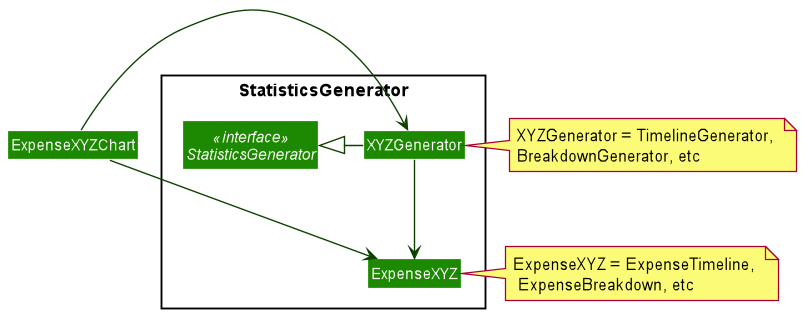

The diagram above was rendered by PlantUML. Its source (embedded in the PNG):
@startuml








skinparam BackgroundColor #FFFFFFF

skinparam Shadowing false

skinparam Class {
    FontColor #FFFFFF
    BorderThickness 1
    BorderColor #FFFFFF
    StereotypeFontColor #FFFFFF
    FontName Arial
}

skinparam Actor {
    BorderColor #000000
    Color #000000
    FontName Arial
}

skinparam Sequence {
    MessageAlign center
    BoxFontSize 15
    BoxPadding 0
    BoxFontColor #FFFFFF
    FontName Arial
}

skinparam Participant {
    FontColor #FFFFFFF
    Padding 20
}

skinparam MinClassWidth 50
skinparam ParticipantPadding 10
skinparam Shadowing false
skinparam DefaultTextAlignment center
skinparam packageStyle Rectangle

hide footbox
hide members
hide circle
skinparam arrowThickness 1.1
skinparam arrowColor #0E4100
skinparam classBackgroundColor #1D8900

package StatisticsGenerator <<Rectangle>> {

Interface StatisticsGenerator <<interface>>
Class XYZGenerator
Class ExpenseXYZ
}
Class ExpenseXYZChart


ExpenseXYZChart -right-> XYZGenerator
ExpenseXYZChart -right-> ExpenseXYZ

XYZGenerator -up|> StatisticsGenerator
note right of XYZGenerator: XYZGenerator = TimelineGenerator, \nBreakdownGenerator, etc

XYZGenerator -down-> ExpenseXYZ
note right of ExpenseXYZ: ExpenseXYZ = ExpenseTimeline, \n ExpenseBreakdown, etc




@enduml